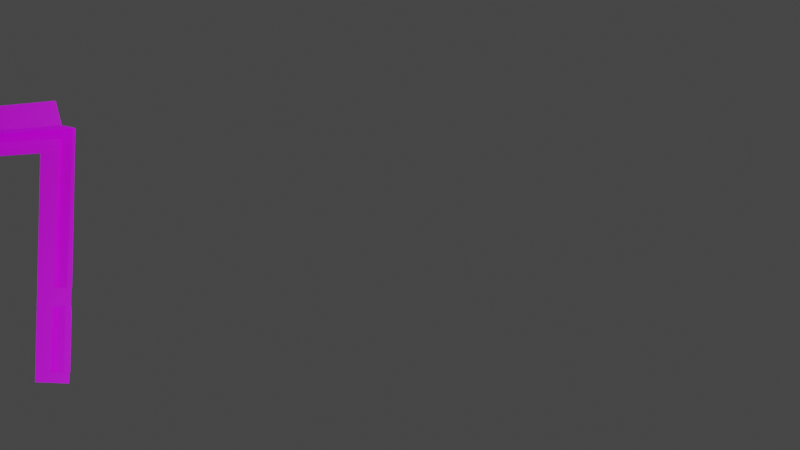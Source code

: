 # Source: Porte.blend  (saved by Blender 3.1.7; exported with 4.5.12 LTS)
import bpy
from mathutils import Matrix  # noqa: F401  (used for matrix-valued properties, if any)

bpy.ops.wm.read_factory_settings(use_empty=True)
scene = bpy.context.scene
scene.name = 'Scene'

# ---- collections
col_collection = bpy.data.collections.new('Collection'); scene.collection.children.link(col_collection)
col_lights = bpy.data.collections.new('Lights'); scene.collection.children.link(col_lights)

# ---- images (referenced by path relative to the original .blend; pixels are not part of the script)
import os
ASSET_DIR = os.environ.get("B2B_ASSET_DIR", "")  # directory of the original .blend (textures are referenced by path, not embedded)
HERE = os.path.dirname(os.path.abspath(__file__))  # packed textures are extracted next to this script under _unpacked/

def load_image(name, relpath, width, height, colorspace="sRGB"):
    """Load a texture the original file referenced (path relative to the .blend, or extracted next to this script)."""
    p = next((c for c in (os.path.join(HERE, relpath), os.path.join(ASSET_DIR, relpath)) if relpath and os.path.exists(c)), "")
    if p:
        img = bpy.data.images.load(p, check_existing=True)
        img.name = name
    else:  # same state as the original file: an image datablock whose file is absent (Cycles renders it pink)
        img = bpy.data.images.new(name, width, height)
        img.source = "FILE"
        img.filepath = "//" + (relpath or name)
    img.colorspace_settings.name = colorspace
    return img
img_t_wall_1_wood_rough_psd = load_image('T_Wall_1_Wood_Rough.psd', 'T_Wall_1_Wood_Rough.psd', 1024, 1024, 'sRGB')
img_t_wall_1_wood_height_psd = load_image('T_Wall_1_Wood_Height.psd', 'T_Wall_1_Wood_Height.psd', 1024, 1024, 'sRGB')
img_t_wall_1_wood_uvl_psd = load_image('T_Wall_1_Wood_UVL.psd', 'T_Wall_1_Wood_UVL.psd', 1024, 1024, 'sRGB')
img_t_wall_1_paper_uvl_psd = load_image('T_Wall_1_Paper_UVL.psd', 'T_Wall_1_Paper_UVL.psd', 1024, 1024, 'sRGB')

# ---- materials (node trees are filled in below, after node groups)
mat_m_wall_1_wood = bpy.data.materials.new('M_Wall_1_Wood')
mat_m_wall_1_wood.alpha_threshold = 0.0
mat_m_wall_1_wood.use_transparent_shadow = False
mat_m_wall_1_wood.line_color = (0.0, 0.0, 0.0, 1.0)
mat_m_wall_1_paper = bpy.data.materials.new('M_Wall_1_Paper')
mat_m_wall_1_paper.use_transparent_shadow = False

# ---- node groups
ng_auto_smooth = bpy.data.node_groups.new('Auto Smooth', 'GeometryNodeTree')
_s = ng_auto_smooth.interface.new_socket(name='Geometry', in_out='OUTPUT', socket_type='NodeSocketGeometry')
_s = ng_auto_smooth.interface.new_socket(name='Geometry', in_out='INPUT', socket_type='NodeSocketGeometry')
_s = ng_auto_smooth.interface.new_socket(name='Angle', in_out='INPUT', socket_type='NodeSocketFloat')
_s.subtype = 'ANGLE'
_s.min_value = 0.0
_s.max_value = 3.142
ng_auto_smooth.is_modifier = True
_N = ng_auto_smooth.nodes; _L = ng_auto_smooth.links
n0 = _N.new('NodeGroupOutput'); n0.name = 'Group Output'; n0.location = (480, -100)
n1 = _N.new('NodeGroupInput'); n1.name = 'Group Input'; n1.location = (-420, -300)
n2 = _N.new('NodeGroupInput'); n2.name = 'Group Input.001'; n2.location = (-60, -100)
n3 = _N.new('GeometryNodeSetShadeSmooth'); n3.name = 'Set Shade Smooth'; n3.location = (120, -100)
n3.domain = 'EDGE'
n4 = _N.new('GeometryNodeSetShadeSmooth'); n4.name = 'Set Shade Smooth.001'; n4.location = (300, -100)
n5 = _N.new('GeometryNodeInputMeshEdgeAngle'); n5.name = 'Edge Angle'; n5.location = (-420, -220)
n6 = _N.new('GeometryNodeInputEdgeSmooth'); n6.name = 'Is Edge Smooth'; n6.location = (-60, -160)
n7 = _N.new('GeometryNodeInputShadeSmooth'); n7.name = 'Is Face Smooth'; n7.location = (-240, -340)
n8 = _N.new('FunctionNodeBooleanMath'); n8.name = 'Boolean Math'; n8.location = (-60, -220)
n9 = _N.new('FunctionNodeCompare'); n9.name = 'Compare'; n9.location = (-240, -180)
n9.operation = 'LESS_EQUAL'
_L.new(n5.outputs[0], n9.inputs[0])
_L.new(n4.outputs[0], n0.inputs[0])
_L.new(n1.outputs[1], n9.inputs[1])
_L.new(n9.outputs[0], n8.inputs[0])
_L.new(n7.outputs[0], n8.inputs[1])
_L.new(n2.outputs[0], n3.inputs[0])
_L.new(n6.outputs[0], n3.inputs[1])
_L.new(n3.outputs[0], n4.inputs[0])
_L.new(n8.outputs[0], n3.inputs[2])
n0.is_active_output = True

# ---- material node trees
mat_m_wall_1_wood.use_nodes = True; mat_m_wall_1_wood.node_tree.nodes.clear()
_N = mat_m_wall_1_wood.node_tree.nodes; _L = mat_m_wall_1_wood.node_tree.links
n0 = _N.new('ShaderNodeOutputMaterial'); n0.name = 'Material Output'; n0.location = (300, 300)
n1 = _N.new('ShaderNodeBsdfPrincipled'); n1.name = 'Principled BSDF'; n1.location = (-187, 236)
n1.distribution = 'GGX'
n1.subsurface_method = 'RANDOM_WALK_SKIN'
n1.inputs[3].default_value = 1.45
n1.inputs[27].default_value = (0.0, 0.0, 0.0, 1.0)
n1.inputs[28].default_value = 1.0
n2 = _N.new('ShaderNodeBump'); n2.name = 'Bump'; n2.location = (-659, -249)
n2.inputs[0].default_value = 0.25
n2.inputs[1].default_value = 1.0
n2.inputs[2].default_value = 1.0
n3 = _N.new('ShaderNodeTexImage'); n3.name = 'Image Texture.001'; n3.location = (-1153, 60)
n3.image = img_t_wall_1_wood_rough_psd
n4 = _N.new('ShaderNodeTexImage'); n4.name = 'Image Texture.002'; n4.location = (-1178, -259)
n4.image = img_t_wall_1_wood_height_psd
n5 = _N.new('ShaderNodeTexImage'); n5.name = 'Image Texture'; n5.location = (-1110, 371)
n5.image = img_t_wall_1_wood_uvl_psd
_L.new(n1.outputs[0], n0.inputs[0])
_L.new(n5.outputs[0], n1.inputs[0])
_L.new(n3.outputs[0], n1.inputs[2])
_L.new(n2.outputs[0], n1.inputs[5])
_L.new(n4.outputs[0], n2.inputs[3])
n0.is_active_output = True
mat_m_wall_1_paper.use_nodes = True; mat_m_wall_1_paper.node_tree.nodes.clear()
_N = mat_m_wall_1_paper.node_tree.nodes; _L = mat_m_wall_1_paper.node_tree.links
n0 = _N.new('ShaderNodeOutputMaterial'); n0.name = 'Material Output'; n0.location = (300, 300)
n1 = _N.new('ShaderNodeTexImage'); n1.name = 'Image Texture.001'; n1.location = (-957, 124)
n1.image = img_t_wall_1_paper_uvl_psd
n2 = _N.new('ShaderNodeBsdfPrincipled'); n2.name = 'Principled BSDF'; n2.location = (-388, 147)
n2.distribution = 'GGX'
n2.subsurface_method = 'RANDOM_WALK_SKIN'
n2.inputs[3].default_value = 1.45
n2.inputs[27].default_value = (0.0, 0.0, 0.0, 1.0)
n2.inputs[28].default_value = 1.0
_L.new(n2.outputs[0], n0.inputs[0])
_L.new(n1.outputs[0], n2.inputs[0])
n0.is_active_output = True

# ---- world
world_world = bpy.data.worlds.new('World'); scene.world = world_world
world_world.use_nodes = True; world_world.node_tree.nodes.clear()
_N = world_world.node_tree.nodes; _L = world_world.node_tree.links
n0 = _N.new('ShaderNodeOutputWorld'); n0.name = 'World Output'; n0.location = (300, 300)
n1 = _N.new('ShaderNodeBackground'); n1.name = 'Background'; n1.location = (10, 300)
n1.inputs[0].default_value = (0.05088, 0.05088, 0.05088, 1.0)
_L.new(n1.outputs[0], n0.inputs[0])
n0.is_active_output = True
world_world.color = (0.05088, 0.05088, 0.05088)
world_world.use_sun_shadow = False
world_world.sun_shadow_jitter_overblur = 0.0

# ---- cameras
cam_camera = bpy.data.cameras.new('Camera')

# ---- lights
light_point = bpy.data.lights.new('Point', 'POINT')
light_point.color = (1.0, 0.9395, 0.4125)
light_point.transmission_factor = 0.0
light_point.energy = 574.2
light_point.shadow_buffer_clip_start = 0.001
light_point.shadow_soft_size = 10.45
light_point.shadow_maximum_resolution = 0.006
light_point.use_absolute_resolution = True
light_point_001 = bpy.data.lights.new('Point.001', 'POINT')
light_point_001.color = (0.9961, 1.0, 0.9335)
light_point_001.transmission_factor = 0.0
light_point_001.use_shadow = False
light_point_001.energy = 1214.0
light_point_001.shadow_soft_size = 8.29
light_point_001.shadow_maximum_resolution = 0.006
light_point_001.use_absolute_resolution = True
light_point_002 = bpy.data.lights.new('Point.002', 'POINT')
light_point_002.color = (0.3595, 0.6004, 1.0)
light_point_002.transmission_factor = 0.0
light_point_002.use_shadow = False
light_point_002.energy = 1655.0
light_point_002.shadow_soft_size = 8.16
light_point_002.shadow_maximum_resolution = 0.006
light_point_002.use_absolute_resolution = True

# ---- meshes
me_cube_002 = bpy.data.meshes.new('Cube.002')
me_cube_002.from_pydata([(-0.5485, -0.03065, 0.04411), (-0.5147, -0.03068, 2.18), (0.5409, -0.03006, 0.05368), (0.5409, -0.03009, 2.2), (0.4392, -0.03011, 0.05368), (0.4603, -0.03014, 2.2), (-0.5941, -0.03067, 1.027), (0.5409, -0.03008, 1.094), (-0.5941, 0.0, 0.0), (-0.5941, 7.451e-09, 2.254), (0.5821, 0.0, 0.0), (0.5821, -1.118e-08, 2.254), (0.4558, 0.0, 0.0), (0.478, -9.313e-09, 2.254), (0.5821, -5.588e-09, 1.094), (-0.5941, 3.725e-09, 1.027), (0.478, -0.03014, 2.254), (0.5821, -0.03008, 2.254), (0.4558, -0.03011, 5.96e-08), (-0.5941, -0.03066, 5.96e-08), (-0.5941, -0.03069, 2.254), (-0.5413, -0.03066, 1.029), (0.5821, -0.03007, 1.094), (0.5821, -0.03005, 5.96e-08), (0.4554, -0.02159, 1.103), (0.4115, -0.02162, 1.101), (0.3053, -0.02164, 0.8709), (0.4094, -0.02161, 0.8734), (0.455, -0.02159, 1.058), (0.3676, -0.02164, 1.098), (0.3671, -0.02164, 1.015), (0.5135, -0.02159, 0.8759), (0.5397, -0.02154, 1.092), (-0.5347, -0.02212, 1.028), (0.4596, -0.0216, 2.19), (0.4387, -0.02158, 0.0594), (0.4548, -0.02159, 1.015), (0.3671, -0.02164, 1.053), (0.4373, -0.0216, 1.083), (0.41, -0.02162, 1.094), (0.3482, -0.02163, 0.8909), (0.413, -0.02161, 0.8804), (0.4493, -0.0216, 1.057), (0.3833, -0.02163, 1.082), (0.3747, -0.02163, 1.015), (0.4763, -0.0216, 0.8924), (0.446, -0.0216, 1.015), (0.3728, -0.02164, 1.054), (0.4131, -0.03268, 0.881), (0.4127, -0.03268, 0.9954), (0.4129, -0.0799, 0.9939), (0.4129, -0.1066, 0.9939), (0.4123, -0.139, 1.017), (0.4762, -0.03268, 0.8928), (0.4461, -0.03268, 1.013), (0.456, -0.0799, 1.013), (0.456, -0.1066, 1.013), (0.4388, -0.139, 1.029), (0.4727, -0.08663, 1.057), (0.4727, -0.1066, 1.057), (0.4492, -0.139, 1.057), (0.4111, -0.1514, 1.055), (0.4373, -0.03423, 1.083), (0.4534, -0.06662, 1.1), (0.4534, -0.08663, 1.1), (0.4534, -0.1066, 1.1), (0.4373, -0.139, 1.083), (0.4492, -0.03423, 1.057), (0.41, -0.03423, 1.093), (0.4094, -0.06662, 1.117), (0.4094, -0.08663, 1.117), (0.4094, -0.1066, 1.117), (0.41, -0.139, 1.093), (0.3835, -0.03423, 1.082), (0.3663, -0.06662, 1.098), (0.3663, -0.08663, 1.098), (0.3663, -0.1066, 1.098), (0.3835, -0.139, 1.082), (0.3752, -0.03268, 1.013), (0.3496, -0.08663, 1.054), (0.3496, -0.1066, 1.054), (0.3731, -0.139, 1.054), (0.3731, -0.03423, 1.054), (0.3487, -0.03268, 0.8912), (0.3689, -0.0799, 1.011), (0.3689, -0.1066, 1.011), (0.385, -0.139, 1.028), (0.5397, -0.02156, 2.19), (-0.5418, -0.02211, 0.04984), (-0.508, -0.02214, 2.17), (0.5397, -0.02153, 0.0594)], [], [(13, 9, 20, 16), (14, 11, 17, 22), (11, 13, 16, 17), (12, 10, 23, 18), (10, 14, 22, 23), (8, 12, 18, 19), (19, 6, 15, 8), (6, 20, 9, 15), (0, 4, 35, 88), (21, 0, 88, 33), (4, 2, 90, 35), (2, 7, 32, 90), (3, 5, 34, 87), (5, 1, 89, 34), (7, 3, 87, 32), (1, 21, 33, 89), (5, 3, 17, 16), (4, 0, 19, 18), (1, 5, 16, 20), (0, 21, 6, 19), (3, 7, 22, 17), (2, 4, 18, 23), (21, 1, 20, 6), (7, 2, 23, 22), (35, 26, 33, 88), (90, 32, 31, 35), (34, 25, 24), (32, 87, 34, 24), (53, 48, 41, 45), (62, 67, 42, 38), (27, 35, 31), (82, 73, 43, 47), (48, 83, 40, 41), (78, 82, 47, 44), (32, 28, 36, 31), (37, 33, 26, 30), (29, 34, 89, 33), (26, 35, 27), (34, 29, 25), (29, 33, 37), (32, 24, 28), (73, 68, 39, 43), (54, 53, 45, 46), (39, 38, 24, 25), (41, 40, 26, 27), (38, 42, 28, 24), (43, 39, 25, 29), (44, 47, 37, 30), (45, 41, 27, 31), (46, 45, 31, 36), (47, 43, 29, 37), (61, 52, 57), (51, 50, 55, 56), (52, 51, 56, 57), (49, 48, 53, 54), (57, 56, 59, 60), (61, 57, 60), (56, 55, 58, 59), (60, 59, 65, 66), (67, 62, 63), (61, 60, 66), (59, 58, 64, 65), (66, 65, 71, 72), (63, 62, 68, 69), (61, 66, 72), (65, 64, 70, 71), (72, 71, 76, 77), (69, 68, 73, 74), (61, 72, 77), (71, 70, 75, 76), (77, 76, 80, 81), (74, 73, 82), (61, 77, 81), (76, 75, 79, 80), (81, 80, 85, 86), (61, 81, 86), (80, 79, 84, 85), (86, 85, 51, 52), (78, 83, 48, 49), (61, 86, 52), (85, 84, 50, 51), (68, 62, 38, 39), (55, 50, 49, 54), (58, 55, 54, 67), (50, 84, 78, 49), (70, 64, 63, 69), (75, 70, 69, 74), (79, 75, 74, 82), (64, 58, 67, 63), (84, 79, 82, 78), (42, 46, 36, 28), (67, 54, 46, 42), (40, 44, 30, 26), (83, 78, 44, 40)])
me_cube_002.polygons.foreach_set('use_smooth', [True] * 94)
_k = set([(0, 4), (0, 21), (1, 5), (1, 21), (2, 4), (2, 7), (3, 5), (3, 7), (32, 87), (32, 90), (33, 88), (33, 89), (34, 87), (34, 89), (35, 88), (35, 90), (48, 53), (48, 83)])
me_cube_002.attributes.new('sharp_edge', 'BOOLEAN', 'EDGE').data.foreach_set('value', [ (min(e.vertices), max(e.vertices)) in _k for e in me_cube_002.edges])
_uv = me_cube_002.uv_layers.new(name='UVMap')
_uv.uv.foreach_set('vector', [0.6586, 0.625, 0.875, 0.625, 0.875, 0.75, 0.6586, 0.75, 0.4985, 0.625, 0.625, 0.625, 0.625, 0.75, 0.4985, 0.75, 0.625, 0.625, 0.6404, 0.625, 0.6404, 0.75, 0.625, 0.75, 0.3602, 0.625, 0.375, 0.625, 0.375, 0.75, 0.3602, 0.75, 0.375, 0.625, 0.4886, 0.625, 0.4886, 0.75, 0.375, 0.75, 0.125, 0.625, 0.3407, 0.625, 0.3407, 0.75, 0.125, 0.75, 0.375, 0.0, 0.4883, 0.0, 0.4883, 0.125, 0.375, 0.125, 0.4988, 0.0, 0.625, 0.0, 0.625, 0.125, 0.4988, 0.125, 0.3772, 0.9959, 0.3775, 0.7835, 0.3775, 0.7835, 0.3772, 0.9959, 0.4887, 0.9953, 0.3772, 0.9959, 0.3772, 0.9959, 0.4887, 0.9953, 0.3775, 0.7649, 0.3772, 0.7523, 0.3772, 0.7523, 0.3775, 0.7649, 0.3772, 0.7523, 0.4953, 0.7544, 0.4953, 0.7544, 0.3772, 0.7523, 0.6229, 0.7528, 0.6229, 0.7654, 0.6229, 0.7654, 0.6229, 0.7528, 0.6229, 0.7832, 0.623, 0.996, 0.623, 0.996, 0.6229, 0.7832, 0.4983, 0.7523, 0.6229, 0.7528, 0.6229, 0.7528, 0.4983, 0.7523, 0.623, 0.996, 0.4987, 0.9956, 0.4987, 0.9956, 0.623, 0.996, 0.6229, 0.7654, 0.6229, 0.7528, 0.625, 0.75, 0.625, 0.7654, 0.3775, 0.7835, 0.3772, 0.9959, 0.375, 1.0, 0.375, 0.7843, 0.623, 0.996, 0.6229, 0.7832, 0.625, 0.7836, 0.625, 1.0, 0.3772, 0.9959, 0.4887, 0.9953, 0.4883, 1.0, 0.375, 1.0, 0.6229, 0.7528, 0.4983, 0.7523, 0.4985, 0.75, 0.625, 0.75, 0.3772, 0.7523, 0.3775, 0.7649, 0.375, 0.7648, 0.375, 0.75, 0.4987, 0.9956, 0.623, 0.996, 0.625, 1.0, 0.4988, 1.0, 0.4953, 0.7544, 0.3772, 0.7523, 0.375, 0.75, 0.4886, 0.75, 0.3775, 0.7835, 0.4886, 0.784, 0.4887, 0.9953, 0.3772, 0.9959, 0.3772, 0.7523, 0.4953, 0.7544, 0.4886, 0.7651, 0.3775, 0.7649, 0.6229, 0.7743, 0.4985, 0.7745, 0.4985, 0.7651, 0.4983, 0.7523, 0.6229, 0.7528, 0.6229, 0.7654, 0.4985, 0.7651, 0.625, 0.8, 0.75, 0.8, 0.49, 0.7747, 0.49, 0.7679, 0.375, 0.8, 0.5, 0.8, 0.4937, 0.7679, 0.4971, 0.7679, 0.4886, 0.7745, 0.3775, 0.7649, 0.4886, 0.7651, 0.0, 0.8, 0.125, 0.8, 0.4971, 0.7812, 0.4935, 0.7812, 0.75, 0.8, 0.875, 0.8, 0.49, 0.7812, 0.49, 0.7747, 0.98, 0.8, 1.0, 0.8, 0.4935, 0.7812, 0.4929, 0.7812, 0.4937, 0.7521, 0.4936, 0.7651, 0.492, 0.7651, 0.4886, 0.7651, 0.4936, 0.7839, 0.4884, 0.9956, 0.4886, 0.784, 0.4928, 0.7839, 0.4985, 0.7839, 0.6229, 0.7832, 0.623, 0.996, 0.4987, 0.9956, 0.4886, 0.784, 0.3775, 0.7744, 0.4886, 0.7745, 0.6229, 0.7832, 0.4985, 0.7839, 0.4985, 0.7745, 0.4985, 0.7839, 0.4935, 0.9957, 0.4936, 0.7839, 0.4983, 0.7523, 0.4985, 0.7651, 0.4936, 0.7651, 0.125, 0.8, 0.25, 0.8, 0.4971, 0.7743, 0.4971, 0.7812, 0.5396, 0.8, 0.625, 0.8, 0.49, 0.7679, 0.4925, 0.7679, 0.4971, 0.7743, 0.4971, 0.7679, 0.4985, 0.7651, 0.4985, 0.7745, 0.49, 0.7747, 0.49, 0.7812, 0.4886, 0.784, 0.4886, 0.7745, 0.4971, 0.7679, 0.4937, 0.7679, 0.4936, 0.7651, 0.4985, 0.7651, 0.4971, 0.7812, 0.4971, 0.7743, 0.4985, 0.7745, 0.4985, 0.7839, 0.4929, 0.7812, 0.4935, 0.7812, 0.4936, 0.7839, 0.4928, 0.7839, 0.49, 0.7679, 0.49, 0.7747, 0.4886, 0.7745, 0.4886, 0.7651, 0.4925, 0.7679, 0.49, 0.7679, 0.4886, 0.7651, 0.492, 0.7651, 0.4935, 0.7812, 0.4971, 0.7812, 0.4985, 0.7839, 0.4936, 0.7839, 0.6875, 0.0, 0.75, 0.2, 0.625, 0.2, 0.75, 0.4, 0.75, 0.5, 0.625, 0.5, 0.625, 0.4, 0.75, 0.2, 0.75, 0.4, 0.625, 0.4, 0.625, 0.2, 0.75, 0.6, 0.75, 0.8, 0.625, 0.8, 0.625, 0.6, 0.625, 0.2, 0.625, 0.4, 0.5, 0.4, 0.5, 0.2, 0.5625, 0.0, 0.625, 0.2, 0.5, 0.2, 0.625, 0.4, 0.625, 0.5, 0.5, 0.5, 0.5, 0.4, 0.5, 0.2, 0.5, 0.4, 0.375, 0.4, 0.375, 0.2, 0.5, 0.8, 0.375, 0.8, 0.375, 0.6, 0.4375, 0.0, 0.5, 0.2, 0.375, 0.2, 0.5, 0.4, 0.5, 0.5, 0.375, 0.5, 0.375, 0.4, 0.375, 0.2, 0.375, 0.4, 0.25, 0.4, 0.25, 0.2, 0.375, 0.6, 0.375, 0.8, 0.25, 0.8, 0.25, 0.6, 0.3125, 0.0, 0.375, 0.2, 0.25, 0.2, 0.375, 0.4, 0.375, 0.5, 0.25, 0.5, 0.25, 0.4, 0.25, 0.2, 0.25, 0.4, 0.125, 0.4, 0.125, 0.2, 0.25, 0.6, 0.25, 0.8, 0.125, 0.8, 0.125, 0.6, 0.1875, 0.0, 0.25, 0.2, 0.125, 0.2, 0.25, 0.4, 0.25, 0.5, 0.125, 0.5, 0.125, 0.4, 0.125, 0.2, 0.125, 0.4, 0.0, 0.4, 0.0, 0.2, 0.125, 0.6, 0.125, 0.8, 0.0, 0.6, 0.0625, 0.0, 0.125, 0.2, 0.0, 0.2, 0.125, 0.4, 0.125, 0.5, 0.0, 0.5, 0.0, 0.4, 1.0, 0.2, 1.0, 0.4, 0.875, 0.4, 0.875, 0.2, 0.9375, 0.0, 1.0, 0.2, 0.875, 0.2, 1.0, 0.4, 1.0, 0.5, 0.875, 0.5, 0.875, 0.4, 0.875, 0.2, 0.875, 0.4, 0.75, 0.4, 0.75, 0.2, 0.875, 0.6, 0.875, 0.8, 0.75, 0.8, 0.75, 0.6, 0.8125, 0.0, 0.875, 0.2, 0.75, 0.2, 0.875, 0.4, 0.875, 0.5, 0.75, 0.5, 0.75, 0.4, 0.25, 0.8, 0.375, 0.8, 0.4971, 0.7679, 0.4971, 0.7743, 0.625, 0.5, 0.75, 0.5, 0.75, 0.6, 0.625, 0.6, 0.5, 0.5, 0.625, 0.5, 0.625, 0.6, 0.5, 0.6, 0.75, 0.5, 0.875, 0.5, 0.875, 0.6, 0.75, 0.6, 0.25, 0.5, 0.375, 0.5, 0.375, 0.6, 0.25, 0.6, 0.125, 0.5, 0.25, 0.5, 0.25, 0.6, 0.125, 0.6, 0.0, 0.5, 0.125, 0.5, 0.125, 0.6, 0.0, 0.6, 0.375, 0.5, 0.5, 0.5, 0.5, 0.6, 0.375, 0.6, 0.875, 0.5, 1.0, 0.5, 1.0, 0.6, 0.875, 0.6, 0.4937, 0.7679, 0.4925, 0.7679, 0.492, 0.7651, 0.4936, 0.7651, 0.5, 0.8, 0.5396, 0.8, 0.4925, 0.7679, 0.4937, 0.7679, 0.49, 0.7812, 0.4929, 0.7812, 0.4928, 0.7839, 0.4886, 0.784, 0.875, 0.8, 0.98, 0.8, 0.4929, 0.7812, 0.49, 0.7812])
me_cube_002.use_remesh_fix_poles = True
me_cube_002.use_remesh_preserve_attributes = False
me_cube_002.update()
me_cube_003 = bpy.data.meshes.new('Cube.003')
me_cube_003.from_pydata([(1.0, -0.02777, 5.96e-08), (1.0, -0.3039, 2.7), (1.0, -0.01396, 2.478), (1.0, -0.2093, 2.478), (1.0, -0.02777, 0.1052), (1.0, -0.01396, 0.1052), (0.02777, -1.0, 1.192e-07), (0.3039, -1.0, 2.7), (0.01396, -1.0, 2.478), (0.2093, -1.0, 2.478), (0.02777, -1.0, 0.1052), (0.01396, -1.0, 0.1052), (1.0, -0.02536, 0.9208), (0.02536, -1.0, 0.9208), (1.0, -0.02536, 0.7367), (0.02536, -1.0, 0.7367), (1.0, -0.01396, 0.9208), (0.01396, -1.0, 0.9208), (1.0, -0.01396, 0.7367), (0.01396, -1.0, 0.7367), (0.9282, -0.01396, 2.478), (0.911, -0.01396, 0.1052), (0.913, -0.02777, 0.1052), (0.913, -0.02777, 5.543e-08), (0.9205, -0.02536, 0.9208), (0.9172, -0.02536, 0.7367), (0.9187, -0.01396, 0.9208), (0.9154, -0.01396, 0.7367), (0.01396, -0.9433, 2.478), (0.01396, -0.9032, 0.1052), (0.2092, -0.95, 2.478), (0.02777, -0.9051, 1.112e-07), (0.02536, -0.9232, 0.9208), (0.01396, -0.9215, 0.9208), (0.01396, -0.9186, 0.7367), (-3.822e-08, -0.9433, 2.478), (-3.822e-08, -0.9032, 0.1052), (0.3038, -0.95, 2.7), (0.02536, -0.9203, 0.7367), (-3.822e-08, -0.9215, 0.9208), (-3.822e-08, -0.9186, 0.7367), (0.02777, -0.9051, 0.1052), (0.9351, -0.2092, 2.478), (0.9351, -0.3038, 2.7), (0.9282, -2.424e-09, 2.478), (0.911, -2.424e-09, 0.1052), (0.9187, -2.424e-09, 0.9208), (0.9154, -2.424e-09, 0.7367), (0.02536, -0.304, 2.478), (0.02617, -0.304, 0.1052), (0.313, -0.3112, 2.695), (0.02539, -0.2189, 0.7154), (0.2473, -0.2492, 2.482), (0.02657, -0.3039, 0.0), (0.02536, -0.2167, 0.9617), (0.304, -0.02536, 2.478), (0.304, -0.02616, 0.1052), (0.3039, -0.02657, 0.0), (0.2167, -0.02536, 0.9617), (0.2189, -0.02539, 0.7154), (0.2565, -0.2565, 0.0), (0.3777, -0.02536, 2.478), (0.3757, -0.02657, 0.1052), (0.2672, -0.02536, 0.9406), (0.2669, -0.02536, 0.7367), (0.3797, -0.2148, 2.476), (0.3757, -0.02777, 6.544e-09), (0.02657, -0.3797, 0.1052), (0.02536, -0.3847, 2.478), (0.296, -0.3836, 2.703), (0.02536, -0.271, 0.9397), (0.02536, -0.2707, 0.7367), (0.2171, -0.3871, 2.475), (1.688e-09, -0.3845, 2.478), (5.377e-08, -0.3795, 0.1052), (0.2188, -0.1531, 0.7154), (0.007882, -0.271, 0.939), (0.007882, -0.2707, 0.7367), (0.2167, -0.1517, 0.9617), (0.02778, -0.3797, 1.402e-08), (0.1531, -0.2188, 0.7154), (0.3775, -1.671e-08, 2.478), (0.3755, -1.671e-08, 0.1052), (0.2672, -0.007889, 0.94), (0.2669, -0.007889, 0.7367), (0.1517, -0.2167, 0.9617), (0.377, -0.2982, 2.702), (0.2626, -0.2505, 0.1052), (0.2505, -0.2626, 0.1052), (0.2364, -0.2162, 0.9466), (0.2163, -0.2363, 0.7367), (0.2365, -0.2161, 0.7367), (0.2164, -0.2362, 0.9466)], [], [(34, 19, 11, 29), (21, 22, 4, 5), (41, 29, 11, 10), (28, 30, 9, 8), (30, 37, 7, 9), (52, 48, 54, 85), (31, 41, 10, 6), (33, 17, 13, 32), (32, 13, 15, 38), (28, 8, 17, 33), (38, 15, 19, 34), (14, 25, 27, 18), (2, 20, 26, 16), (12, 24, 25, 14), (16, 26, 24, 12), (0, 4, 22, 23), (1, 43, 42, 3), (2, 3, 42, 20), (45, 22, 21), (18, 27, 21, 5), (38, 34, 40), (35, 28, 33, 39), (39, 33, 32), (35, 30, 28), (41, 36, 29), (40, 34, 29, 36), (77, 40, 36, 74), (67, 74, 36, 41), (73, 72, 30, 35), (72, 69, 37, 30), (79, 67, 41, 31), (76, 39, 32, 70), (70, 32, 38, 71), (73, 35, 39, 76), (71, 38, 40, 77), (82, 62, 22, 45), (25, 47, 27), (20, 44, 46, 26), (26, 46, 24), (20, 42, 44), (27, 47, 45, 21), (56, 87, 60, 57), (85, 54, 70, 92), (61, 55, 58, 63), (66, 62, 56, 57), (86, 50, 52, 65), (61, 65, 52, 55), (64, 59, 56, 62), (88, 49, 53, 60), (84, 64, 62, 82), (81, 65, 61), (81, 61, 63, 83), (48, 68, 70, 54), (53, 49, 67, 79), (52, 50, 69, 72), (48, 52, 72, 68), (51, 71, 67, 49), (68, 73, 76, 70), (87, 88, 60), (80, 75, 91, 90), (68, 72, 73), (71, 77, 74, 67), (25, 64, 84, 47), (44, 81, 83, 46), (24, 63, 64, 25), (46, 83, 63, 24), (23, 22, 62, 66), (43, 86, 65, 42), (44, 42, 65, 81), (47, 84, 82, 45), (85, 78, 52), (78, 85, 92, 89), (55, 52, 78, 58), (75, 80, 88, 87), (80, 51, 49, 88), (59, 75, 87, 56), (92, 70, 71, 90), (91, 89, 92, 90), (63, 89, 91, 64), (51, 80, 90, 71), (58, 78, 89, 63), (75, 59, 64, 91)])
me_cube_003.polygons.foreach_set('material_index', [1, 1, 1, 1, 1, 1, 1, 1, 1, 1, 1, 1, 1, 1, 1, 1, 1, 1, 1, 1, 1, 1, 1, 1, 1, 1, 0, 1, 1, 1, 1, 1, 1, 0, 1, 1, 1, 1, 1, 1, 1, 1, 1, 1, 1, 1, 1, 1, 1, 1, 1, 1, 1, 1, 1, 1, 1, 1, 1, 1, 1, 1, 1, 0, 1, 1, 1, 1, 1, 0, 1, 1, 1, 1, 1, 1, 1, 1, 1, 1, 1, 1])
_uv = me_cube_003.uv_layers.new(name='UVMap')
_uv.uv.foreach_set('vector', [0.5338, 0.2586, 0.5, 0.2586, 0.5, 0.03897, 0.5338, 0.03897, 0.965, 0.03897, 0.0, 0.0, 0.0, 0.0, 1.0, 0.03897, 0.0, 0.0, 0.5338, 0.03897, 0.5, 0.03897, 0.0, 0.0, 0.5, 0.9176, 0.0, 0.0, 0.0, 0.0, 0.5, 0.9176, 0.0, 0.0, 0.0, 0.0, 0.0, 0.0, 0.0, 0.0, 0.0, 0.0, 0.5, 0.9176, 0.5, 0.9176, 0.0, 0.0, 0.0, 0.0, 0.0, 0.0, 0.0, 0.0, 0.0, 0.0, 0.5338, 0.4783, 0.5, 0.4783, 0.5, 0.4783, 0.5338, 0.4783, 0.5338, 0.4783, 0.5, 0.4783, 0.5, 0.2586, 0.5338, 0.2586, 0.5338, 0.9176, 0.5, 0.9176, 0.5, 0.4783, 0.5338, 0.4783, 0.5338, 0.2586, 0.5, 0.2586, 0.5, 0.2586, 0.5338, 0.2586, 1.0, 0.2586, 0.965, 0.2586, 0.965, 0.2586, 1.0, 0.2586, 1.0, 0.9176, 0.965, 0.9176, 0.965, 0.4783, 1.0, 0.4783, 1.0, 0.4783, 0.965, 0.4783, 0.965, 0.2586, 1.0, 0.2586, 1.0, 0.4783, 0.965, 0.4783, 0.965, 0.4783, 1.0, 0.4783, 0.0, 0.0, 0.0, 0.0, 0.0, 0.0, 0.0, 0.0, 0.0, 0.0, 0.0, 0.0, 0.0, 0.0, 0.0, 0.0, 1.0, 0.9176, 0.0, 0.0, 0.0, 0.0, 0.965, 0.9176, 0.965, 0.03897, 0.0, 0.0, 0.965, 0.03897, 1.0, 0.2586, 0.965, 0.2586, 0.965, 0.03897, 1.0, 0.03897, 0.5338, 0.2586, 0.5338, 0.2586, 0.5338, 0.2586, 0.5338, 0.9176, 0.5338, 0.9176, 0.5338, 0.4783, 0.5338, 0.4783, 0.5338, 0.4783, 0.5338, 0.4783, 0.5338, 0.4783, 0.5, 0.9176, 0.0, 0.0, 0.5, 0.9176, 0.0, 0.0, 0.5338, 0.03897, 0.5338, 0.03897, 0.5338, 0.2586, 0.5338, 0.2586, 0.5338, 0.03897, 0.5338, 0.03897, 0.7375, 0.2586, 0.5338, 0.2586, 0.5338, 0.03897, 0.7375, 0.03897, 0.0, 0.0, 0.7375, 0.03897, 0.5338, 0.03897, 0.0, 0.0, 0.5, 0.9176, 0.0, 0.0, 0.0, 0.0, 0.5, 0.9176, 0.0, 0.0, 0.0, 0.0, 0.0, 0.0, 0.0, 0.0, 0.0, 0.0, 0.0, 0.0, 0.0, 0.0, 0.0, 0.0, 0.7375, 0.4783, 0.5338, 0.4783, 0.5338, 0.4783, 0.7375, 0.4783, 0.7375, 0.4783, 0.5338, 0.4783, 0.5338, 0.2586, 0.7375, 0.2586, 0.7375, 0.9176, 0.5338, 0.9176, 0.5338, 0.4783, 0.7375, 0.4783, 0.7375, 0.2586, 0.5338, 0.2586, 0.5338, 0.2586, 0.7375, 0.2586, 0.7599, 0.03897, 0.0, 0.0, 0.0, 0.0, 0.965, 0.03897, 0.965, 0.2586, 0.965, 0.2586, 0.965, 0.2586, 0.965, 0.9176, 0.965, 0.9176, 0.965, 0.4783, 0.965, 0.4783, 0.965, 0.4783, 0.965, 0.4783, 0.965, 0.4783, 0.965, 0.9176, 0.0, 0.0, 0.965, 0.9176, 0.965, 0.2586, 0.965, 0.2586, 0.965, 0.03897, 0.965, 0.03897, 0.7325, 0.9176, 0.0, 0.0, 0.0, 0.0, 0.7325, 0.9176, 0.0, 0.0, 0.5, 0.9176, 0.5, 0.9176, 0.0, 0.0, 0.7599, 0.9176, 0.7325, 0.9176, 0.7325, 0.4826, 0.7599, 0.4783, 0.0, 0.0, 0.0, 0.0, 0.0, 0.0, 0.0, 0.0, 0.0, 0.0, 0.0, 0.0, 0.0, 0.0, 0.0, 0.0, 0.7599, 0.9176, 0.0, 0.0, 0.0, 0.0, 0.7325, 0.9176, 0.7599, 0.2586, 0.7325, 0.2512, 0.7325, 0.03897, 0.7599, 0.03897, 0.0, 0.0, 0.5, 0.9176, 0.5, 0.9176, 0.0, 0.0, 0.7599, 0.2586, 0.7599, 0.2586, 0.7599, 0.03897, 0.7599, 0.03897, 0.7599, 0.9176, 0.0, 0.0, 0.7599, 0.9176, 0.7599, 0.9176, 0.7599, 0.9176, 0.7599, 0.4783, 0.7599, 0.4783, 0.7669, 0.9176, 0.7375, 0.9176, 0.7375, 0.4783, 0.7669, 0.4826, 0.0, 0.0, 0.0, 0.0, 0.0, 0.0, 0.0, 0.0, 0.0, 0.0, 0.0, 0.0, 0.0, 0.0, 0.0, 0.0, 0.5, 0.9176, 0.0, 0.0, 0.0, 0.0, 0.5, 0.9176, 0.7669, 0.2512, 0.7375, 0.2586, 0.7375, 0.03897, 0.7669, 0.03897, 0.7375, 0.9176, 0.7375, 0.9176, 0.7375, 0.4783, 0.7375, 0.4783, 0.0, 0.0, 0.0, 0.0, 0.0, 0.0, 0.0, 0.0, 0.0, 0.0, 0.0, 0.0, 0.0, 0.0, 0.5, 0.9176, 0.0, 0.0, 0.5, 0.9176, 0.7375, 0.2586, 0.7375, 0.2586, 0.7375, 0.03897, 0.7375, 0.03897, 0.965, 0.2586, 0.7599, 0.2586, 0.7599, 0.2586, 0.965, 0.2586, 0.965, 0.9176, 0.7599, 0.9176, 0.7599, 0.4783, 0.965, 0.4783, 0.965, 0.4783, 0.7599, 0.4783, 0.7599, 0.2586, 0.965, 0.2586, 0.965, 0.4783, 0.7599, 0.4783, 0.7599, 0.4783, 0.965, 0.4783, 0.0, 0.0, 0.0, 0.0, 0.0, 0.0, 0.0, 0.0, 0.0, 0.0, 0.0, 0.0, 0.0, 0.0, 0.0, 0.0, 0.965, 0.9176, 0.0, 0.0, 0.0, 0.0, 0.7599, 0.9176, 0.965, 0.2586, 0.7599, 0.2586, 0.7599, 0.03897, 0.965, 0.03897, 0.0, 0.0, 0.0, 0.0, 0.0, 0.0, 0.0, 0.0, 0.0, 0.0, 0.0, 0.0, 0.0, 0.0, 0.7325, 0.9176, 0.0, 0.0, 0.0, 0.0, 0.7325, 0.9176, 0.0, 0.0, 0.0, 0.0, 0.0, 0.0, 0.0, 0.0, 0.0, 0.0, 0.5, 0.9176, 0.5, 0.9176, 0.0, 0.0, 0.7325, 0.9176, 0.0, 0.0, 0.0, 0.0, 0.7325, 0.9176, 0.0, 0.0, 0.5, 0.9176, 0.5, 0.9176, 0.0, 0.0, 0.0, 0.0, 0.0, 0.0, 0.0, 0.0, 0.0, 0.0, 0.7325, 0.9176, 0.0, 0.0, 0.0, 0.0, 0.7325, 0.9176, 0.5, 0.9176, 0.0, 0.0, 0.0, 0.0, 0.5, 0.9176, 0.7325, 0.9176, 0.0, 0.0, 0.0, 0.0, 0.7325, 0.9176, 0.0, 0.0, 0.7325, 0.9176, 0.7325, 0.9176, 0.0, 0.0])
me_cube_003.materials.append(mat_m_wall_1_wood)
me_cube_003.materials.append(mat_m_wall_1_paper)
me_cube_003.use_remesh_fix_poles = True
me_cube_003.use_remesh_preserve_attributes = False
me_cube_003.update()
me_plane = bpy.data.meshes.new('Plane')
me_plane.from_pydata([(-3.972, -5.617, 0.0), (5.0, -5.617, 0.0), (-3.972, -0.02777, 0.0), (5.0, -0.02777, 0.0), (-3.791, -0.2093, 2.701), (5.0, -0.2093, 2.701), (-3.791, -4.934, 2.701), (5.0, -4.934, 2.701)], [], [(0, 1, 3, 2), (4, 5, 7, 6)])
_uv = me_plane.uv_layers.new(name='UVMap')
_uv.uv.foreach_set('vector', [0.0, 0.0, 1.0, 0.0, 1.0, 1.0, 0.0, 1.0, 0.0, 0.0, 1.0, 0.0, 1.0, 1.0, 0.0, 1.0])
me_plane.use_remesh_fix_poles = True
me_plane.use_remesh_preserve_attributes = False
me_plane.update()
me_cylinder = bpy.data.meshes.new('Cylinder')
me_cylinder.from_pydata([(-0.5893, 0.00761, 1.979), (-0.5893, 0.00761, 2.152), (-0.5674, -0.005052, 1.979), (-0.5674, -0.005052, 2.152), (-0.5674, -0.03038, 1.979), (-0.5674, -0.03038, 2.152), (-0.5893, -0.04304, 1.979), (-0.5893, -0.04304, 2.152), (-0.6112, -0.03038, 1.979), (-0.6112, -0.03038, 2.152), (-0.6112, -0.005052, 1.979), (-0.6112, -0.005052, 2.152), (-0.5893, 0.00761, 0.0838), (-0.5893, 0.00761, 0.2569), (-0.5674, -0.005052, 0.0838), (-0.5674, -0.005052, 0.2569), (-0.5674, -0.03038, 0.0838), (-0.5674, -0.03038, 0.2569), (-0.5893, -0.04304, 0.0838), (-0.5893, -0.04304, 0.2569), (-0.6112, -0.03038, 0.0838), (-0.6112, -0.03038, 0.2569), (-0.6112, -0.005052, 0.0838), (-0.6112, -0.005052, 0.2569)], [], [(0, 1, 3, 2), (2, 3, 5, 4), (4, 5, 7, 6), (6, 7, 9, 8), (3, 1, 11, 9, 7, 5), (8, 9, 11, 10), (10, 11, 1, 0), (0, 2, 4, 6, 8, 10), (12, 13, 15, 14), (14, 15, 17, 16), (16, 17, 19, 18), (18, 19, 21, 20), (15, 13, 23, 21, 19, 17), (20, 21, 23, 22), (22, 23, 13, 12), (12, 14, 16, 18, 20, 22)])
me_cylinder.polygons.foreach_set('use_smooth', [True] * 16)
_uv = me_cylinder.uv_layers.new(name='UVMap')
_uv.uv.foreach_set('vector', [1.0, 0.5, 1.0, 1.0, 0.8333, 1.0, 0.8333, 0.5, 0.8333, 0.5, 0.8333, 1.0, 0.6667, 1.0, 0.6667, 0.5, 0.6667, 0.5, 0.6667, 1.0, 0.5, 1.0, 0.5, 0.5, 0.5, 0.5, 0.5, 1.0, 0.3333, 1.0, 0.3333, 0.5, 0.4578, 0.37, 0.25, 0.49, 0.04215, 0.37, 0.04215, 0.13, 0.25, 0.01, 0.4578, 0.13, 0.3333, 0.5, 0.3333, 1.0, 0.1667, 1.0, 0.1667, 0.5, 0.1667, 0.5, 0.1667, 1.0, -8.941e-08, 1.0, -8.941e-08, 0.5, 0.75, 0.49, 0.9578, 0.37, 0.9578, 0.13, 0.75, 0.01, 0.5422, 0.13, 0.5422, 0.37, 1.0, 0.5, 1.0, 1.0, 0.8333, 1.0, 0.8333, 0.5, 0.8333, 0.5, 0.8333, 1.0, 0.6667, 1.0, 0.6667, 0.5, 0.6667, 0.5, 0.6667, 1.0, 0.5, 1.0, 0.5, 0.5, 0.5, 0.5, 0.5, 1.0, 0.3333, 1.0, 0.3333, 0.5, 0.4578, 0.37, 0.25, 0.49, 0.04215, 0.37, 0.04215, 0.13, 0.25, 0.01, 0.4578, 0.13, 0.3333, 0.5, 0.3333, 1.0, 0.1667, 1.0, 0.1667, 0.5, 0.1667, 0.5, 0.1667, 1.0, -8.941e-08, 1.0, -8.941e-08, 0.5, 0.75, 0.49, 0.9578, 0.37, 0.9578, 0.13, 0.75, 0.01, 0.5422, 0.13, 0.5422, 0.37])
me_cylinder.use_remesh_fix_poles = True
me_cylinder.use_remesh_preserve_attributes = False
me_cylinder.update()
me_cube_004 = bpy.data.meshes.new('Cube.004')
me_cube_004.from_pydata([(-1.0, -0.02777, 5.96e-08), (1.0, -0.02777, 5.96e-08), (-1.0, -0.3039, 2.7), (1.0, -0.3039, 2.7), (-1.0, -0.01396, 2.478), (1.0, -0.01396, 2.478), (-1.0, -0.02777, 0.1052), (-1.0, -0.2093, 2.478), (1.0, -0.2093, 2.478), (1.0, -0.02777, 0.1052), (1.0, -0.01396, 0.1052), (-1.0, -0.01396, 0.1052), (-1.0, -0.01396, 0.7367), (1.0, -0.01396, 0.7367), (-1.0, -0.02536, 0.7367), (-1.0, -0.02536, 0.9208), (1.0, -0.02536, 0.9208), (1.0, -0.02536, 0.7367), (1.0, -0.01396, 0.9208), (-1.0, -0.01396, 0.9208), (-0.9147, -0.02777, 5.96e-08), (-0.9147, -0.02777, 0.1052), (-0.863, -0.3039, 2.7), (-0.863, -0.2093, 2.478), (-0.891, -0.02536, 0.9208), (-0.9011, -0.02536, 0.7367), (-0.9147, 0.0, 0.1052), (-0.9011, 0.0, 0.7367), (-0.891, 0.0, 0.9208), (-0.863, 0.0, 2.478), (0.9147, -0.02777, 5.96e-08), (0.9663, -0.3039, 2.7), (0.9663, -0.01396, 2.478), (-0.863, -0.01396, 2.478), (0.9663, -0.2093, 2.478), (0.9147, -0.02777, 0.1052), (-0.9147, -0.01396, 0.1052), (0.9147, -0.01396, 0.1052), (0.9282, -0.01396, 0.7367), (-0.9011, -0.01396, 0.7367), (0.9282, -0.02536, 0.7367), (0.9383, -0.02536, 0.9208), (-0.891, -0.01396, 0.9208), (0.9383, -0.01396, 0.9208), (0.9663, 0.0, 2.478), (0.9282, 0.0, 0.7367), (0.9383, 0.0, 0.9208), (0.9147, 0.0, 0.1052), (-0.5941, -0.02693, 0.1052), (0.5821, -0.02693, 0.1052), (0.5821, -0.02702, -7.153e-07), (-0.5941, -0.02702, -7.153e-07), (-0.5941, -0.002407, 5.96e-08), (0.5821, -0.02624, 0.9208), (0.5821, -0.02639, 0.7367), (-0.5941, -0.02639, 0.7367), (-0.5941, 0.0, 2.254), (0.5821, 0.0, 2.254), (-0.7697, 0.0, 0.9208), (-0.7837, -0.02693, 0.1052), (0.7788, -0.02693, 0.1052), (0.7788, -0.02702, -7.153e-07), (-0.7837, -0.02702, -7.153e-07), (-0.7697, -0.02624, 0.9208), (0.5821, -0.002407, 5.96e-08), (0.7868, -0.02639, 0.7367), (0.7788, 0.0, 0.1052), (0.7927, 0.0, 0.9208), (0.7868, 0.0, 0.7367), (-0.7756, 0.0, 0.7367), (-0.7756, -0.02639, 0.7367), (-0.7837, 0.0, 0.1052), (0.8093, 0.0, 2.386), (-0.7531, 0.0, 2.386), (0.5821, -0.002407, 0.1052), (-0.5941, -0.02624, 0.9208), (0.7927, -0.02624, 0.9208), (-0.5941, -0.002407, 0.1052), (-0.5941, -0.02511, 2.254), (0.5821, -0.02511, 2.254), (0.8093, -0.02499, 2.386), (-0.7531, -0.02499, 2.386), (0.5821, 0.0, 0.9208), (0.5821, 0.0, 0.7367), (-0.5941, 0.0, 0.7367), (-0.5941, 0.0, 0.9208), (-0.7697, -0.01312, 0.9208), (0.7927, -0.01312, 0.9208), (-0.7531, -0.0125, 2.386), (0.8093, -0.0125, 2.386), (-0.7756, -0.0132, 0.7367), (-0.7837, -0.01346, 0.1052), (0.7868, -0.0132, 0.7367), (0.7788, -0.01346, 0.1052)], [], [(34, 8, 3, 31), (10, 37, 35, 9), (13, 38, 37, 10), (7, 23, 22, 2), (18, 43, 41, 16), (40, 17, 16, 41), (14, 25, 24, 15), (17, 40, 38, 13), (5, 32, 43, 18), (23, 7, 4, 33), (39, 12, 11, 36), (42, 19, 15, 24), (25, 14, 12, 39), (61, 60, 49, 50), (59, 62, 51, 48), (8, 34, 32, 5), (36, 11, 6, 21), (33, 4, 19, 42), (30, 1, 9, 35), (44, 46, 43, 32), (45, 47, 37, 38), (0, 20, 21, 6), (34, 31, 22, 23), (24, 25, 70, 63), (40, 41, 76, 65), (39, 36, 26, 27), (33, 42, 28, 29), (33, 29, 44, 32), (93, 66, 68, 92), (91, 36, 21, 59), (63, 70, 55, 75), (91, 90, 69, 71), (90, 39, 27, 69), (69, 27, 26, 71), (43, 46, 67, 87), (73, 29, 28, 58), (72, 44, 29, 73), (85, 56, 78, 75), (57, 79, 78, 56), (46, 44, 72, 67), (47, 45, 68, 66), (49, 60, 65, 54), (38, 40, 65, 92), (78, 81, 63, 75), (86, 42, 24, 63), (48, 55, 70, 59), (37, 47, 66, 93), (65, 76, 53, 54), (76, 80, 79, 53), (21, 20, 62, 59), (30, 35, 60, 61), (82, 53, 79, 57), (86, 63, 81, 88), (73, 88, 89, 72), (75, 55, 84, 85), (89, 87, 67, 72), (53, 82, 83, 54), (55, 48, 77, 84), (49, 54, 83, 74), (50, 49, 74, 64), (58, 86, 88, 73), (48, 51, 52, 77), (23, 33, 32, 34), (79, 80, 81, 78), (88, 81, 80, 89), (80, 76, 87, 89), (58, 28, 42, 86), (41, 43, 87, 76), (70, 25, 39, 90), (59, 70, 90, 91), (71, 26, 36, 91), (35, 37, 93, 60), (45, 38, 92, 68), (60, 93, 92, 65)])
me_cube_004.polygons.foreach_set('material_index', [1, 1, 1, 1, 1, 1, 1, 1, 1, 1, 1, 1, 1, 1, 1, 1, 1, 1, 1, 1, 1, 1, 1, 1, 1, 1, 1, 1, 1, 1, 1, 1, 1, 0, 1, 0, 0, 1, 1, 0, 0, 1, 1, 1, 1, 1, 1, 1, 1, 1, 1, 1, 1, 1, 1, 1, 1, 1, 1, 1, 1, 1, 1, 1, 1, 1, 1, 1, 1, 1, 1, 1, 1, 1])
_uv = me_cube_004.uv_layers.new(name='UVMap')
_uv.uv.foreach_set('vector', [0.9573, 0.9176, 1.0, 0.9176, 1.0, 1.0, 0.9573, 1.0, 1.0, 0.03897, 0.9573, 0.03897, 0.9573, 0.03897, 1.0, 0.03897, 1.0, 0.4442, 0.9573, 0.4442, 0.9573, 0.03897, 1.0, 0.03897, 0.0, 0.9176, 0.04266, 0.9176, 0.04266, 1.0, 0.0, 1.0, 1.0, 0.5124, 0.9573, 0.5124, 0.9573, 0.5124, 1.0, 0.5124, 0.9573, 0.4442, 1.0, 0.4442, 1.0, 0.5124, 0.9573, 0.5124, 0.0, 0.4442, 0.04266, 0.4442, 0.04266, 0.5124, 0.0, 0.5124, 1.0, 0.4442, 0.9573, 0.4442, 0.9573, 0.4442, 1.0, 0.4442, 1.0, 0.9176, 0.9573, 0.9176, 0.9573, 0.5124, 1.0, 0.5124, 0.04266, 0.9176, 0.0, 0.9176, 0.0, 0.9176, 0.04266, 0.9176, 0.04266, 0.4442, 0.0, 0.4442, 0.0, 0.03897, 0.04266, 0.03897, 0.04266, 0.5124, 0.0, 0.5124, 0.0, 0.5124, 0.04266, 0.5124, 0.04266, 0.4442, 0.0, 0.4442, 0.0, 0.4442, 0.04266, 0.4442, 0.8894, 0.0, 0.8894, 0.03897, 0.791, 0.03897, 0.791, 0.0, 0.1082, 0.03897, 0.1082, 0.0, 0.203, 0.0, 0.203, 0.03897, 1.0, 0.9176, 0.9573, 0.9176, 0.9573, 0.9176, 1.0, 0.9176, 0.04266, 0.03897, 0.0, 0.03897, 0.0, 0.03897, 0.04266, 0.03897, 0.04266, 0.9176, 0.0, 0.9176, 0.0, 0.5124, 0.04266, 0.5124, 0.9573, 0.0, 1.0, 0.0, 1.0, 0.03897, 0.9573, 0.03897, 0.9573, 0.9176, 0.9573, 0.5124, 0.9573, 0.5124, 0.9573, 0.9176, 0.9573, 0.4442, 0.9573, 0.03897, 0.9573, 0.03897, 0.9573, 0.4442, 0.0, 0.0, 0.04266, 0.0, 0.04266, 0.03897, 0.0, 0.03897, 0.9573, 0.9176, 0.9573, 1.0, 0.04266, 1.0, 0.04266, 0.9176, 0.04266, 0.5124, 0.04266, 0.4442, 0.1054, 0.4442, 0.1033, 0.5124, 0.9573, 0.4442, 0.9573, 0.5124, 0.8846, 0.5124, 0.8866, 0.4442, 0.04266, 0.4442, 0.04266, 0.03897, 0.04266, 0.03897, 0.04266, 0.4442, 0.04266, 0.9176, 0.04266, 0.5124, 0.04266, 0.5124, 0.04266, 0.9176, 0.04266, 0.9176, 0.04266, 0.9176, 0.9573, 0.9176, 0.9573, 0.9176, 0.8894, 0.03897, 0.8894, 0.03897, 0.8866, 0.4442, 0.8866, 0.4442, 0.1082, 0.03897, 0.04266, 0.03897, 0.04266, 0.03897, 0.1082, 0.03897, 0.1033, 0.5124, 0.1054, 0.4442, 0.1962, 0.4442, 0.1912, 0.5124, 0.1082, 0.03897, 0.1054, 0.4442, 0.1054, 0.4442, 0.1082, 0.03897, 0.1054, 0.4442, 0.04266, 0.4442, 0.04266, 0.4442, 0.1054, 0.4442, 0.1054, 0.4442, 0.04266, 0.4442, 0.04266, 0.03897, 0.1082, 0.03897, 0.9573, 0.5124, 0.9573, 0.5124, 0.8846, 0.5124, 0.8846, 0.5124, 0.09844, 0.8939, 0.04266, 0.9176, 0.04266, 0.5124, 0.1033, 0.5124, 0.8797, 0.8939, 0.9573, 0.9176, 0.04266, 0.9176, 0.09844, 0.8939, 0.0, 0.0, 0.0, 0.0, 0.0, 0.0, 0.0, 0.0, 0.0, 0.0, 0.0, 0.0, 0.0, 0.0, 0.0, 0.0, 0.9573, 0.5124, 0.9573, 0.9176, 0.8797, 0.8939, 0.8846, 0.5124, 0.9573, 0.03897, 0.9573, 0.4442, 0.8866, 0.4442, 0.8894, 0.03897, 0.791, 0.03897, 0.8894, 0.03897, 0.8866, 0.4442, 0.7842, 0.4442, 0.9573, 0.4442, 0.9573, 0.4442, 0.8866, 0.4442, 0.8866, 0.4442, 0.1792, 0.8595, 0.09844, 0.8939, 0.1033, 0.5124, 0.1912, 0.5124, 0.1033, 0.5124, 0.04266, 0.5124, 0.04266, 0.5124, 0.1033, 0.5124, 0.203, 0.03897, 0.1962, 0.4442, 0.1054, 0.4442, 0.1082, 0.03897, 0.9573, 0.03897, 0.9573, 0.03897, 0.8894, 0.03897, 0.8894, 0.03897, 0.8866, 0.4442, 0.8846, 0.5124, 0.7792, 0.5124, 0.7842, 0.4442, 0.8846, 0.5124, 0.8797, 0.8939, 0.7672, 0.8595, 0.7792, 0.5124, 0.04266, 0.03897, 0.04266, 0.0, 0.1082, 0.0, 0.1082, 0.03897, 0.9573, 0.0, 0.9573, 0.03897, 0.8894, 0.03897, 0.8894, 0.0, 0.0, 0.0, 0.0, 0.0, 0.0, 0.0, 0.0, 0.0, 0.1033, 0.5124, 0.1033, 0.5124, 0.09844, 0.8939, 0.09844, 0.8939, 0.09844, 0.8939, 0.09844, 0.8939, 0.8797, 0.8939, 0.8797, 0.8939, 0.1912, 0.5124, 0.1962, 0.4442, 0.1962, 0.4442, 0.1912, 0.5124, 0.8797, 0.8939, 0.8846, 0.5124, 0.8846, 0.5124, 0.8797, 0.8939, 0.7792, 0.5124, 0.7792, 0.5124, 0.7842, 0.4442, 0.7842, 0.4442, 0.1962, 0.4442, 0.203, 0.03897, 0.203, 0.03897, 0.1962, 0.4442, 0.791, 0.03897, 0.7842, 0.4442, 0.7842, 0.4442, 0.791, 0.03897, 0.791, 0.0, 0.791, 0.03897, 0.791, 0.03897, 0.791, 0.0, 0.1033, 0.5124, 0.1033, 0.5124, 0.09844, 0.8939, 0.09844, 0.8939, 0.203, 0.03897, 0.203, 0.0, 0.203, 0.0, 0.203, 0.03897, 0.04266, 0.9176, 0.04266, 0.9176, 0.9573, 0.9176, 0.9573, 0.9176, 0.7672, 0.8595, 0.8797, 0.8939, 0.09844, 0.8939, 0.1792, 0.8595, 0.09844, 0.8939, 0.09844, 0.8939, 0.8797, 0.8939, 0.8797, 0.8939, 0.8797, 0.8939, 0.8846, 0.5124, 0.8846, 0.5124, 0.8797, 0.8939, 0.1033, 0.5124, 0.04266, 0.5124, 0.04266, 0.5124, 0.1033, 0.5124, 0.9573, 0.5124, 0.9573, 0.5124, 0.8846, 0.5124, 0.8846, 0.5124, 0.1054, 0.4442, 0.04266, 0.4442, 0.04266, 0.4442, 0.1054, 0.4442, 0.1082, 0.03897, 0.1054, 0.4442, 0.1054, 0.4442, 0.1082, 0.03897, 0.1082, 0.03897, 0.04266, 0.03897, 0.04266, 0.03897, 0.1082, 0.03897, 0.9573, 0.03897, 0.9573, 0.03897, 0.8894, 0.03897, 0.8894, 0.03897, 0.9573, 0.4442, 0.9573, 0.4442, 0.8866, 0.4442, 0.8866, 0.4442, 0.8894, 0.03897, 0.8894, 0.03897, 0.8866, 0.4442, 0.8866, 0.4442])
me_cube_004.materials.append(mat_m_wall_1_wood)
me_cube_004.materials.append(mat_m_wall_1_paper)
me_cube_004.use_remesh_fix_poles = True
me_cube_004.use_remesh_preserve_attributes = False
me_cube_004.update()
me_cube_005 = bpy.data.meshes.new('Cube.005')
me_cube_005.from_pydata([(-2.0, 0.9722, 5.96e-08), (0.0, 0.9722, 5.96e-08), (-2.0, 0.6961, 2.7), (0.0, 0.6961, 2.7), (-2.0, 0.986, 2.478), (0.0, 0.986, 2.478), (-2.0, 0.9722, 0.1052), (-2.0, 0.7907, 2.478), (0.0, 0.7907, 2.478), (0.0, 0.9722, 0.1052), (0.0, 0.986, 0.1052), (-2.0, 0.986, 0.1052), (-2.0, 0.986, 0.7367), (0.0, 0.986, 0.7367), (-2.0, 0.9746, 0.7367), (-2.0, 0.9746, 0.9208), (0.0, 0.9746, 0.9208), (0.0, 0.9746, 0.7367), (0.0, 0.986, 0.9208), (-2.0, 0.986, 0.9208), (-1.915, 0.9722, 0.1052), (-1.891, 0.9746, 0.9208), (-1.915, 1.0, 0.1052), (-1.901, 1.0, 0.7367), (-1.891, 1.0, 0.9208), (-1.863, 1.0, 2.478), (-0.08533, 0.9722, 5.96e-08), (-1.915, 0.9722, 5.96e-08), (-1.863, 0.6961, 2.7), (-0.0337, 0.6961, 2.7), (-0.0337, 0.986, 2.478), (-1.863, 0.986, 2.478), (-1.863, 0.7907, 2.478), (-0.0337, 0.7907, 2.478), (-0.07177, 0.986, 0.7367), (-1.901, 0.986, 0.7367), (-1.901, 0.9746, 0.7367), (-0.0617, 0.9746, 0.9208), (-0.0337, 1.0, 2.478), (-0.07177, 1.0, 0.7367), (-0.0617, 1.0, 0.9208), (-0.08533, 1.0, 0.1052), (-0.07177, 0.9746, 0.7367), (-0.08533, 0.9722, 0.1052), (-1.305, 0.9722, 5.96e-08), (-1.324, 0.9746, 0.7269), (-1.253, 0.6961, 2.7), (-1.305, 0.9722, 0.0949), (-1.305, 1.0, 0.0949), (-1.253, 1.0, 2.465), (-1.425, 0.9746, 0.9116), (-1.324, 1.0, 0.7269), (-1.425, 1.0, 0.9116), (-1.253, 0.7907, 2.465), (-0.6951, 0.9722, 5.96e-08), (-0.5988, 0.9746, 0.7194), (-0.695, 0.9722, 0.09216), (-0.695, 1.0, 0.09216), (-0.5913, 1.0, 0.9177), (-0.6433, 0.7907, 2.459), (-0.6435, 0.6961, 2.7), (-0.6433, 1.0, 2.459), (-0.5913, 0.9746, 0.9177), (-0.5988, 1.0, 0.7194), (-1.891, 0.986, 0.9208), (-0.0617, 0.986, 0.9208), (-1.425, 0.986, 0.9116), (-0.5913, 0.986, 0.9177), (-1.324, 0.986, 0.7269), (-0.5988, 0.986, 0.7194), (-1.253, 0.986, 2.465), (-0.6433, 0.986, 2.459), (-1.915, 0.986, 0.1052), (-0.08533, 0.986, 0.1052), (-1.305, 0.986, 0.0949), (-0.695, 0.986, 0.09216)], [], [(33, 8, 3, 29), (10, 73, 43, 9), (13, 34, 73, 10), (7, 32, 28, 2), (45, 68, 69, 55), (42, 17, 16, 37), (14, 36, 21, 15), (5, 30, 65, 18), (32, 7, 4, 31), (35, 12, 11, 72), (18, 65, 37, 16), (17, 42, 34, 13), (44, 47, 20, 27), (8, 33, 30, 5), (72, 11, 6, 20), (31, 4, 19, 64), (26, 1, 9, 43), (38, 40, 65, 30), (39, 41, 73, 34), (0, 27, 20, 6), (53, 46, 28, 32), (45, 50, 21, 36), (35, 72, 22, 23), (31, 64, 24, 25), (71, 61, 38, 30), (75, 56, 43, 73), (67, 62, 37, 65), (69, 63, 39, 34), (63, 57, 41, 39), (61, 58, 40, 38), (25, 24, 52, 49), (23, 22, 48, 51), (35, 23, 51, 68), (64, 21, 50, 66), (72, 20, 47, 74), (31, 25, 49, 70), (55, 62, 50, 45), (59, 60, 46, 53), (54, 56, 47, 44), (26, 43, 56, 54), (33, 29, 60, 59), (42, 37, 62, 55), (49, 52, 58, 61), (51, 48, 57, 63), (68, 51, 63, 69), (66, 50, 62, 67), (74, 47, 56, 75), (70, 49, 61, 71), (52, 66, 67, 58), (24, 64, 66, 52), (58, 67, 65, 40), (55, 69, 34, 42), (36, 35, 68, 45), (64, 19, 15, 21), (36, 14, 12, 35), (53, 70, 71, 59), (32, 31, 70, 53), (59, 71, 30, 33), (48, 74, 75, 57), (22, 72, 74, 48), (57, 75, 73, 41)])
me_cube_005.polygons.foreach_set('material_index', [1, 1, 1, 1, 1, 1, 1, 1, 1, 1, 1, 1, 1, 1, 1, 1, 1, 1, 1, 1, 1, 1, 1, 1, 1, 1, 1, 1, 0, 0, 0, 0, 1, 1, 1, 1, 1, 1, 1, 1, 1, 1, 0, 0, 1, 1, 1, 1, 1, 1, 1, 1, 1, 1, 1, 1, 1, 1, 1, 1, 1])
_uv = me_cube_005.uv_layers.new(name='UVMap')
_uv.uv.foreach_set('vector', [0.882, 0.7881, 0.8965, 0.7881, 0.8965, 0.8988, 0.882, 0.8988, 0.8956, 0.6132, 0.8579, 0.6132, 0.8579, 0.6071, 0.8956, 0.6071, 0.291, 0.292, 0.291, 0.3199, 0.01167, 0.3199, 0.01167, 0.292, 0.012, 0.7881, 0.07291, 0.7881, 0.07292, 0.8988, 0.012, 0.8988, 0.3109, 0.5984, 0.3109, 0.5932, 0.6185, 0.5931, 0.6185, 0.5983, 0.8629, 0.9075, 0.8965, 0.9075, 0.8965, 0.9907, 0.8673, 0.9907, 0.012, 0.9075, 0.05382, 0.9075, 0.05827, 0.9907, 0.012, 0.9907, 0.9896, 0.292, 0.9896, 0.3199, 0.301, 0.3199, 0.301, 0.292, 0.07136, 0.7211, 0.0108, 0.7211, 0.0108, 0.6347, 0.07136, 0.6347, 0.291, 0.2443, 0.291, 0.2919, 0.01167, 0.2919, 0.01167, 0.2443, 0.02099, 0.5748, 0.04919, 0.5748, 0.04919, 0.58, 0.02099, 0.58, 0.8864, 0.5983, 0.8543, 0.5983, 0.8543, 0.5932, 0.8864, 0.5932, 0.3213, 0.7314, 0.3213, 0.7751, 0.05165, 0.7751, 0.05165, 0.7314, 0.8955, 0.7211, 0.8806, 0.7211, 0.8806, 0.6347, 0.8955, 0.6347, 0.04874, 0.6132, 0.01101, 0.6132, 0.01101, 0.6071, 0.04874, 0.6071, 0.9896, 0.2443, 0.9896, 0.2919, 0.301, 0.2919, 0.301, 0.2443, 0.8607, 0.7314, 0.8965, 0.7314, 0.8965, 0.7751, 0.8607, 0.7751, 0.6901, 0.555, 0.1965, 0.555, 0.1965, 0.5463, 0.69, 0.5463, 0.3154, 0.5116, 0.5948, 0.5116, 0.5948, 0.5178, 0.3154, 0.5178, 0.012, 0.7314, 0.05165, 0.7314, 0.05165, 0.7751, 0.012, 0.7751, 0.3426, 0.7881, 0.3426, 0.8988, 0.07292, 0.8988, 0.07291, 0.7881, 0.3093, 0.9075, 0.2646, 0.9907, 0.05827, 0.9907, 0.05382, 0.9075, 0.3159, 0.4968, 0.5953, 0.4968, 0.5953, 0.503, 0.3159, 0.503, 0.695, 0.5361, 0.2015, 0.5361, 0.2015, 0.5275, 0.695, 0.5275, 0.6109, 0.6347, 0.6109, 0.6286, 0.8806, 0.6286, 0.8806, 0.6347, 0.5882, 0.6132, 0.5882, 0.6071, 0.8579, 0.6071, 0.8579, 0.6132, 0.2912, 0.5747, 0.2912, 0.5802, 0.04919, 0.58, 0.04919, 0.5748, 0.6185, 0.5931, 0.6185, 0.587, 0.8543, 0.587, 0.8543, 0.5932, 0.6812, 0.291, 0.6394, 0.01771, 0.9041, 0.01771, 0.91, 0.291, 0.6454, 0.9838, 0.668, 0.31, 0.8979, 0.31, 0.91, 0.9838, 0.1158, 0.9838, 0.1037, 0.31, 0.3062, 0.31, 0.3806, 0.9838, 0.1158, 0.291, 0.1099, 0.01771, 0.3747, 0.01771, 0.3666, 0.291, 0.05263, 0.5932, 0.05263, 0.587, 0.3109, 0.5871, 0.3109, 0.5932, 0.8345, 0.5748, 0.8345, 0.58, 0.6214, 0.58, 0.6214, 0.5745, 0.04874, 0.6132, 0.04874, 0.6071, 0.3185, 0.6071, 0.3185, 0.6132, 0.07136, 0.6347, 0.07136, 0.6286, 0.3411, 0.6286, 0.3411, 0.6347, 0.6298, 0.9075, 0.6331, 0.9907, 0.2646, 0.9907, 0.3093, 0.9075, 0.6124, 0.7881, 0.6123, 0.8988, 0.3426, 0.8988, 0.3426, 0.7881, 0.591, 0.7314, 0.5911, 0.7751, 0.3213, 0.7751, 0.3213, 0.7314, 0.8607, 0.7314, 0.8607, 0.7751, 0.5911, 0.7751, 0.591, 0.7314, 0.882, 0.7881, 0.882, 0.8988, 0.6123, 0.8988, 0.6124, 0.7881, 0.8629, 0.9075, 0.8673, 0.9907, 0.6331, 0.9907, 0.6298, 0.9075, 0.3806, 0.9838, 0.3062, 0.31, 0.668, 0.31, 0.6454, 0.9838, 0.3666, 0.291, 0.3747, 0.01771, 0.6394, 0.01771, 0.6812, 0.291, 0.3109, 0.5932, 0.3109, 0.5871, 0.6185, 0.587, 0.6185, 0.5931, 0.6214, 0.5745, 0.6214, 0.58, 0.2912, 0.5802, 0.2912, 0.5747, 0.3185, 0.6132, 0.3185, 0.6071, 0.5882, 0.6071, 0.5882, 0.6132, 0.3411, 0.6347, 0.3411, 0.6286, 0.6109, 0.6286, 0.6109, 0.6347, 0.6215, 0.5685, 0.6214, 0.5745, 0.2912, 0.5747, 0.2912, 0.5687, 0.8345, 0.5684, 0.8345, 0.5748, 0.6214, 0.5745, 0.6215, 0.5685, 0.2912, 0.5687, 0.2912, 0.5747, 0.04919, 0.5748, 0.0492, 0.5684, 0.6185, 0.5983, 0.6185, 0.5931, 0.8543, 0.5932, 0.8543, 0.5983, 0.05263, 0.5983, 0.05263, 0.5932, 0.3109, 0.5932, 0.3109, 0.5984, 0.8345, 0.5748, 0.8843, 0.5748, 0.8843, 0.58, 0.8345, 0.58, 0.05263, 0.5983, 0.008419, 0.5983, 0.00842, 0.5932, 0.05263, 0.5932, 0.3411, 0.7211, 0.3411, 0.6347, 0.6109, 0.6347, 0.6109, 0.7211, 0.07136, 0.7211, 0.07136, 0.6347, 0.3411, 0.6347, 0.3411, 0.7211, 0.6109, 0.7211, 0.6109, 0.6347, 0.8806, 0.6347, 0.8806, 0.7211, 0.3185, 0.6194, 0.3185, 0.6132, 0.5882, 0.6132, 0.5882, 0.6194, 0.04874, 0.6194, 0.04874, 0.6132, 0.3185, 0.6132, 0.3185, 0.6194, 0.5882, 0.6194, 0.5882, 0.6132, 0.8579, 0.6132, 0.8579, 0.6194])
_ca = me_cube_005.color_attributes.new('Col', 'BYTE_COLOR', 'CORNER')
_ca.data.foreach_set('color', [0.8469, 0.0, 1.0, 1.0, 0.8469, 0.0, 1.0, 1.0, 0.8469, 0.0, 1.0, 1.0, 0.8469, 0.0, 1.0, 1.0, 0.8469, 0.0, 1.0, 1.0, 0.8469, 0.0, 1.0, 1.0, 0.8469, 0.0, 1.0, 1.0, 0.8469, 0.0, 1.0, 1.0, 0.8469, 0.0, 1.0, 1.0, 0.8469, 0.0, 1.0, 1.0, 0.8469, 0.0, 1.0, 1.0, 0.8469, 0.0, 1.0, 1.0, 0.8469, 0.0, 1.0, 1.0, 0.8469, 0.0, 1.0, 1.0, 0.8469, 0.0, 1.0, 1.0, 0.8469, 0.0, 1.0, 1.0, 0.8469, 0.0, 1.0, 1.0, 0.8469, 0.0, 1.0, 1.0, 0.8469, 0.0, 1.0, 1.0, 0.8469, 0.0, 1.0, 1.0, 0.8469, 0.0, 1.0, 1.0, 0.8469, 0.0, 1.0, 1.0, 0.8469, 0.0, 1.0, 1.0, 0.8469, 0.0, 1.0, 1.0, 0.8469, 0.0, 1.0, 1.0, 0.8469, 0.0, 1.0, 1.0, 0.8469, 0.0, 1.0, 1.0, 0.8469, 0.0, 1.0, 1.0, 0.8469, 0.0, 1.0, 1.0, 0.8469, 0.0, 1.0, 1.0, 0.8469, 0.0, 1.0, 1.0, 0.8469, 0.0, 1.0, 1.0, 0.8469, 0.0, 1.0, 1.0, 0.8469, 0.0, 1.0, 1.0, 0.8469, 0.0, 1.0, 1.0, 0.8469, 0.0, 1.0, 1.0, 0.8469, 0.0, 1.0, 1.0, 0.8469, 0.0, 1.0, 1.0, 0.8469, 0.0, 1.0, 1.0, 0.8469, 0.0, 1.0, 1.0, 0.8469, 0.0, 1.0, 1.0, 0.8469, 0.0, 1.0, 1.0, 0.8469, 0.0, 1.0, 1.0, 0.8469, 0.0, 1.0, 1.0, 0.8469, 0.0, 1.0, 1.0, 0.8469, 0.0, 1.0, 1.0, 0.8469, 0.0, 1.0, 1.0, 0.8469, 0.0, 1.0, 1.0, 0.8469, 0.0, 1.0, 1.0, 0.8469, 0.0, 1.0, 1.0, 0.8469, 0.0, 1.0, 1.0, 0.8469, 0.0, 1.0, 1.0, 0.8469, 0.0, 1.0, 1.0, 0.8469, 0.0, 1.0, 1.0, 0.8469, 0.0, 1.0, 1.0, 0.8469, 0.0, 1.0, 1.0, 0.8469, 0.0, 1.0, 1.0, 0.8469, 0.0, 1.0, 1.0, 0.8469, 0.0, 1.0, 1.0, 0.8469, 0.0, 1.0, 1.0, 0.8469, 0.0, 1.0, 1.0, 0.8469, 0.0, 1.0, 1.0, 0.8469, 0.0, 1.0, 1.0, 0.8469, 0.0, 1.0, 1.0, 0.8469, 0.0, 1.0, 1.0, 0.8469, 0.0, 1.0, 1.0, 0.8469, 0.0, 1.0, 1.0, 0.8469, 0.0, 1.0, 1.0, 0.8469, 0.0, 1.0, 1.0, 0.8469, 0.0, 1.0, 1.0, 0.8469, 0.0, 1.0, 1.0, 0.8469, 0.0, 1.0, 1.0, 0.8469, 0.0, 1.0, 1.0, 0.8469, 0.0, 1.0, 1.0, 0.8469, 0.0, 1.0, 1.0, 0.8469, 0.0, 1.0, 1.0, 0.8469, 0.0, 1.0, 1.0, 0.8469, 0.0, 1.0, 1.0, 0.8469, 0.0, 1.0, 1.0, 0.8469, 0.0, 1.0, 1.0, 0.8469, 0.0, 1.0, 1.0, 0.8469, 0.0, 1.0, 1.0, 0.8469, 0.0, 1.0, 1.0, 0.8469, 0.0, 1.0, 1.0, 0.8469, 0.0, 1.0, 1.0, 0.8469, 0.0, 1.0, 1.0, 0.8469, 0.0, 1.0, 1.0, 0.8469, 0.0, 1.0, 1.0, 0.8469, 0.0, 1.0, 1.0, 0.8469, 0.0, 1.0, 1.0, 0.8469, 0.0, 1.0, 1.0, 0.8469, 0.0, 1.0, 1.0, 0.8469, 0.0, 1.0, 1.0, 0.8469, 0.0, 1.0, 1.0, 0.8469, 0.0, 1.0, 1.0, 0.8469, 0.0, 1.0, 1.0, 0.8469, 0.0, 1.0, 1.0, 0.8469, 0.0, 1.0, 1.0, 0.8469, 0.0, 1.0, 1.0, 0.8469, 0.0, 1.0, 1.0, 0.8469, 0.0, 1.0, 1.0, 0.8469, 0.0, 1.0, 1.0, 0.8469, 0.0, 1.0, 1.0, 0.8469, 0.0, 1.0, 1.0, 0.8469, 0.0, 1.0, 1.0, 0.8469, 0.0, 1.0, 1.0, 0.8469, 0.0, 1.0, 1.0, 0.8469, 0.0, 1.0, 1.0, 0.8469, 0.0, 1.0, 1.0, 0.8469, 0.0, 1.0, 1.0, 0.8469, 0.0, 1.0, 1.0, 0.8469, 0.0, 1.0, 1.0, 1.0, 1.0, 1.0, 1.0, 1.0, 1.0, 1.0, 1.0, 1.0, 1.0, 1.0, 1.0, 1.0, 1.0, 1.0, 1.0, 1.0, 1.0, 1.0, 1.0, 1.0, 1.0, 1.0, 1.0, 1.0, 1.0, 1.0, 1.0, 1.0, 1.0, 1.0, 1.0, 1.0, 1.0, 1.0, 1.0, 1.0, 1.0, 1.0, 1.0, 1.0, 1.0, 1.0, 1.0, 1.0, 1.0, 1.0, 1.0, 1.0, 1.0, 1.0, 1.0, 1.0, 1.0, 1.0, 1.0, 1.0, 1.0, 1.0, 1.0, 1.0, 1.0, 1.0, 1.0, 0.8469, 0.0, 1.0, 1.0, 0.8469, 0.0, 1.0, 1.0, 0.8469, 0.0, 1.0, 1.0, 0.8469, 0.0, 1.0, 1.0, 0.8469, 0.0, 1.0, 1.0, 0.8469, 0.0, 1.0, 1.0, 0.8469, 0.0, 1.0, 1.0, 0.8469, 0.0, 1.0, 1.0, 0.8469, 0.0, 1.0, 1.0, 0.8469, 0.0, 1.0, 1.0, 0.8469, 0.0, 1.0, 1.0, 0.8469, 0.0, 1.0, 1.0, 0.8469, 0.0, 1.0, 1.0, 0.8469, 0.0, 1.0, 1.0, 0.8469, 0.0, 1.0, 1.0, 0.8469, 0.0, 1.0, 1.0, 0.8469, 0.0, 1.0, 1.0, 0.8469, 0.0, 1.0, 1.0, 0.8469, 0.0, 1.0, 1.0, 0.8469, 0.0, 1.0, 1.0, 0.8469, 0.0, 1.0, 1.0, 0.8469, 0.0, 1.0, 1.0, 0.8469, 0.0, 1.0, 1.0, 0.8469, 0.0, 1.0, 1.0, 0.8469, 0.0, 1.0, 1.0, 0.8469, 0.0, 1.0, 1.0, 0.8469, 0.0, 1.0, 1.0, 0.8469, 0.0, 1.0, 1.0, 0.8469, 0.0, 1.0, 1.0, 0.8469, 0.0, 1.0, 1.0, 0.8469, 0.0, 1.0, 1.0, 0.8469, 0.0, 1.0, 1.0, 0.8469, 0.0, 1.0, 1.0, 0.8469, 0.0, 1.0, 1.0, 0.8469, 0.0, 1.0, 1.0, 0.8469, 0.0, 1.0, 1.0, 0.8469, 0.0, 1.0, 1.0, 0.8469, 0.0, 1.0, 1.0, 0.8469, 0.0, 1.0, 1.0, 0.8469, 0.0, 1.0, 1.0, 1.0, 1.0, 1.0, 1.0, 1.0, 1.0, 1.0, 1.0, 1.0, 1.0, 1.0, 1.0, 1.0, 1.0, 1.0, 1.0, 1.0, 1.0, 1.0, 1.0, 1.0, 1.0, 1.0, 1.0, 1.0, 1.0, 1.0, 1.0, 1.0, 1.0, 1.0, 1.0, 0.8469, 0.0, 1.0, 1.0, 0.8469, 0.0, 1.0, 1.0, 0.8469, 0.0, 1.0, 1.0, 0.8469, 0.0, 1.0, 1.0, 0.8469, 0.0, 1.0, 1.0, 0.8469, 0.0, 1.0, 1.0, 0.8469, 0.0, 1.0, 1.0, 0.8469, 0.0, 1.0, 1.0, 0.8469, 0.0, 1.0, 1.0, 0.8469, 0.0, 1.0, 1.0, 0.8469, 0.0, 1.0, 1.0, 0.8469, 0.0, 1.0, 1.0, 0.8469, 0.0, 1.0, 1.0, 0.8469, 0.0, 1.0, 1.0, 0.8469, 0.0, 1.0, 1.0, 0.8469, 0.0, 1.0, 1.0, 0.8469, 0.0, 1.0, 1.0, 0.8469, 0.0, 1.0, 1.0, 0.8469, 0.0, 1.0, 1.0, 0.8469, 0.0, 1.0, 1.0, 0.8469, 0.0, 1.0, 1.0, 0.8469, 0.0, 1.0, 1.0, 0.8469, 0.0, 1.0, 1.0, 0.8469, 0.0, 1.0, 1.0, 0.8469, 0.0, 1.0, 1.0, 0.8469, 0.0, 1.0, 1.0, 0.8469, 0.0, 1.0, 1.0, 0.8469, 0.0, 1.0, 1.0, 0.8469, 0.0, 1.0, 1.0, 0.8469, 0.0, 1.0, 1.0, 0.8469, 0.0, 1.0, 1.0, 0.8469, 0.0, 1.0, 1.0, 0.8469, 0.0, 1.0, 1.0, 0.8469, 0.0, 1.0, 1.0, 0.8469, 0.0, 1.0, 1.0, 0.8469, 0.0, 1.0, 1.0, 0.8469, 0.0, 1.0, 1.0, 0.8469, 0.0, 1.0, 1.0, 0.8469, 0.0, 1.0, 1.0, 0.8469, 0.0, 1.0, 1.0, 0.8469, 0.0, 1.0, 1.0, 0.8469, 0.0, 1.0, 1.0, 0.8469, 0.0, 1.0, 1.0, 0.8469, 0.0, 1.0, 1.0, 0.8469, 0.0, 1.0, 1.0, 0.8469, 0.0, 1.0, 1.0, 0.8469, 0.0, 1.0, 1.0, 0.8469, 0.0, 1.0, 1.0, 0.8469, 0.0, 1.0, 1.0, 0.8469, 0.0, 1.0, 1.0, 0.8469, 0.0, 1.0, 1.0, 0.8469, 0.0, 1.0, 1.0, 0.8469, 0.0, 1.0, 1.0, 0.8469, 0.0, 1.0, 1.0, 0.8469, 0.0, 1.0, 1.0, 0.8469, 0.0, 1.0, 1.0, 0.8469, 0.0, 1.0, 1.0, 0.8469, 0.0, 1.0, 1.0, 0.8469, 0.0, 1.0, 1.0, 0.8469, 0.0, 1.0, 1.0, 0.8469, 0.0, 1.0, 1.0, 0.8469, 0.0, 1.0, 1.0, 0.8469, 0.0, 1.0, 1.0, 0.8469, 0.0, 1.0, 1.0, 0.8469, 0.0, 1.0, 1.0, 0.8469, 0.0, 1.0, 1.0, 0.8469, 0.0, 1.0, 1.0, 0.8469, 0.0, 1.0, 1.0])
me_cube_005.materials.append(mat_m_wall_1_paper)
me_cube_005.materials.append(mat_m_wall_1_wood)
me_cube_005.use_remesh_fix_poles = True
me_cube_005.use_remesh_preserve_attributes = False
me_cube_005.update()

# ---- objects
ob_cube = bpy.data.objects.new('Cube', me_cube_002)
ob_camera = bpy.data.objects.new('Camera', cam_camera)
ob_cube_006 = bpy.data.objects.new('Cube.006', me_cube_003)
ob_plane = bpy.data.objects.new('Plane', me_plane)
ob_cylinder = bpy.data.objects.new('Cylinder', me_cylinder)
ob_cube_003 = bpy.data.objects.new('Cube.003', me_cube_004)
ob_cube_002 = bpy.data.objects.new('Cube.002', me_cube_005)
ob_cube_005 = bpy.data.objects.new('Cube.005', me_cube_005)
ob_cube_007 = bpy.data.objects.new('Cube.007', me_cube_005)
ob_cube_001 = bpy.data.objects.new('Cube.001', me_cube_005)
ob_cube_004 = bpy.data.objects.new('Cube.004', me_cube_005)
ob_cube_008 = bpy.data.objects.new('Cube.008', me_cube_005)
ob_point = bpy.data.objects.new('Point', light_point)
ob_point_001 = bpy.data.objects.new('Point.001', light_point_001)
ob_point_002 = bpy.data.objects.new('Point.002', light_point_002)

# ---- transforms, parenting, visibility, modifiers, constraints
ob_cube.location = (0.0, 0.0, 0.0)
ob_cube.hide_render = True
_m = ob_cube.modifiers.new('Mirror', 'MIRROR')
_m.use_axis = (False, True, False)
_m = ob_cube.modifiers.new('Auto Smooth', 'NODES')
_m.node_group = ng_auto_smooth
_gi = [s.identifier for s in ng_auto_smooth.interface.items_tree if s.item_type == 'SOCKET' and s.in_out == 'INPUT']
_m[_gi[1]] = 0.8727  # Angle
ob_camera.location = (8.226, -8.614, 0.7702)
ob_camera.rotation_euler = (1.641, 2.647e-07, 0.4122)
ob_cube_006.location = (-4.0, 0.0, 0.0)
ob_cube_006.hide_render = True
_m = ob_cube_006.modifiers.new('Auto Smooth', 'NODES')
_m.node_group = ng_auto_smooth
_gi = [s.identifier for s in ng_auto_smooth.interface.items_tree if s.item_type == 'SOCKET' and s.in_out == 'INPUT']
_m[_gi[1]] = 0.7854  # Angle
ob_plane.location = (0.0, 0.0, 0.0)
ob_plane.hide_render = True
ob_cylinder.location = (0.0, 0.0, 0.0)
ob_cylinder.hide_render = True
_m = ob_cylinder.modifiers.new('Auto Smooth', 'NODES')
_m.node_group = ng_auto_smooth
_gi = [s.identifier for s in ng_auto_smooth.interface.items_tree if s.item_type == 'SOCKET' and s.in_out == 'INPUT']
_m[_gi[1]] = 1.047  # Angle
ob_cube_003.location = (0.0, 0.0, 0.0)
_m = ob_cube_003.modifiers.new('Auto Smooth', 'NODES')
_m.node_group = ng_auto_smooth
_gi = [s.identifier for s in ng_auto_smooth.interface.items_tree if s.item_type == 'SOCKET' and s.in_out == 'INPUT']
_m[_gi[1]] = 0.7854  # Angle
ob_cube_002.location = (-1.0, -1.0, 0.0)
_m = ob_cube_002.modifiers.new('Auto Smooth', 'NODES')
_m.node_group = ng_auto_smooth
_gi = [s.identifier for s in ng_auto_smooth.interface.items_tree if s.item_type == 'SOCKET' and s.in_out == 'INPUT']
_m[_gi[1]] = 0.7854  # Angle
ob_cube_005.location = (3.0, -1.0, 0.0)
ob_cube_005.scale = (1.0, 1.0, 1.0)
ob_cube_005.hide_render = True
_m = ob_cube_005.modifiers.new('Auto Smooth', 'NODES')
_m.node_group = ng_auto_smooth
_gi = [s.identifier for s in ng_auto_smooth.interface.items_tree if s.item_type == 'SOCKET' and s.in_out == 'INPUT']
_m[_gi[1]] = 0.7854  # Angle
ob_cube_007.location = (5.0, -1.0, 0.0)
ob_cube_007.hide_render = True
_m = ob_cube_007.modifiers.new('Auto Smooth', 'NODES')
_m.node_group = ng_auto_smooth
_gi = [s.identifier for s in ng_auto_smooth.interface.items_tree if s.item_type == 'SOCKET' and s.in_out == 'INPUT']
_m[_gi[1]] = 0.7854  # Angle
ob_cube_001.location = (-4.0, -2.0, 0.0)
ob_cube_001.rotation_euler = (0.0, -0.0, 1.571)
_m = ob_cube_001.modifiers.new('Auto Smooth', 'NODES')
_m.node_group = ng_auto_smooth
_gi = [s.identifier for s in ng_auto_smooth.interface.items_tree if s.item_type == 'SOCKET' and s.in_out == 'INPUT']
_m[_gi[1]] = 0.7854  # Angle
ob_cube_004.location = (-4.0, -2.0, 0.0)
ob_cube_004.rotation_euler = (0.0, -0.0, 1.571)
_m = ob_cube_004.modifiers.new('Auto Smooth', 'NODES')
_m.node_group = ng_auto_smooth
_gi = [s.identifier for s in ng_auto_smooth.interface.items_tree if s.item_type == 'SOCKET' and s.in_out == 'INPUT']
_m[_gi[1]] = 0.7854  # Angle
ob_cube_008.location = (-3.0, -1.0, 0.0)
_m = ob_cube_008.modifiers.new('Auto Smooth', 'NODES')
_m.node_group = ng_auto_smooth
_gi = [s.identifier for s in ng_auto_smooth.interface.items_tree if s.item_type == 'SOCKET' and s.in_out == 'INPUT']
_m[_gi[1]] = 0.7854  # Angle
ob_point.location = (2.881, -1.88, 1.043)
ob_point_001.location = (5.763, -5.201, 1.89)
ob_point_001.rotation_euler = (1.298, 2.138e-16, 0.9204)
ob_point_002.location = (2.355, -2.221, -0.7028)
ob_point_002.rotation_euler = (1.917, -0.3567, 0.456)

# ---- collection membership
col_collection.objects.link(ob_cube)
col_collection.objects.link(ob_camera)
col_collection.objects.link(ob_cube_006)
col_collection.objects.link(ob_plane)
col_collection.objects.link(ob_cylinder)
col_collection.objects.link(ob_cube_003)
col_collection.objects.link(ob_cube_002)
col_collection.objects.link(ob_cube_005)
col_collection.objects.link(ob_cube_007)
col_collection.objects.link(ob_cube_001)
col_collection.objects.link(ob_cube_004)
col_collection.objects.link(ob_cube_008)
col_lights.objects.link(ob_point)
col_lights.objects.link(ob_point_001)
col_lights.objects.link(ob_point_002)

# ---- scene / render settings (as saved in the file)
scene.camera = ob_camera
scene.frame_start = 1; scene.frame_end = 250; scene.frame_set(1)
scene.render.engine = 'BLENDER_EEVEE_NEXT'
scene.render.fps = 30
scene.render.film_transparent = True
scene.cycles.samples = 128
scene.cycles.sampling_pattern = 'TABULATED_SOBOL'
scene.cycles.use_adaptive_sampling = False
scene.cycles.use_light_tree = False
scene.eevee.taa_samples = 32
scene.view_settings.view_transform = 'Filmic'
bpy.context.view_layer.update()
